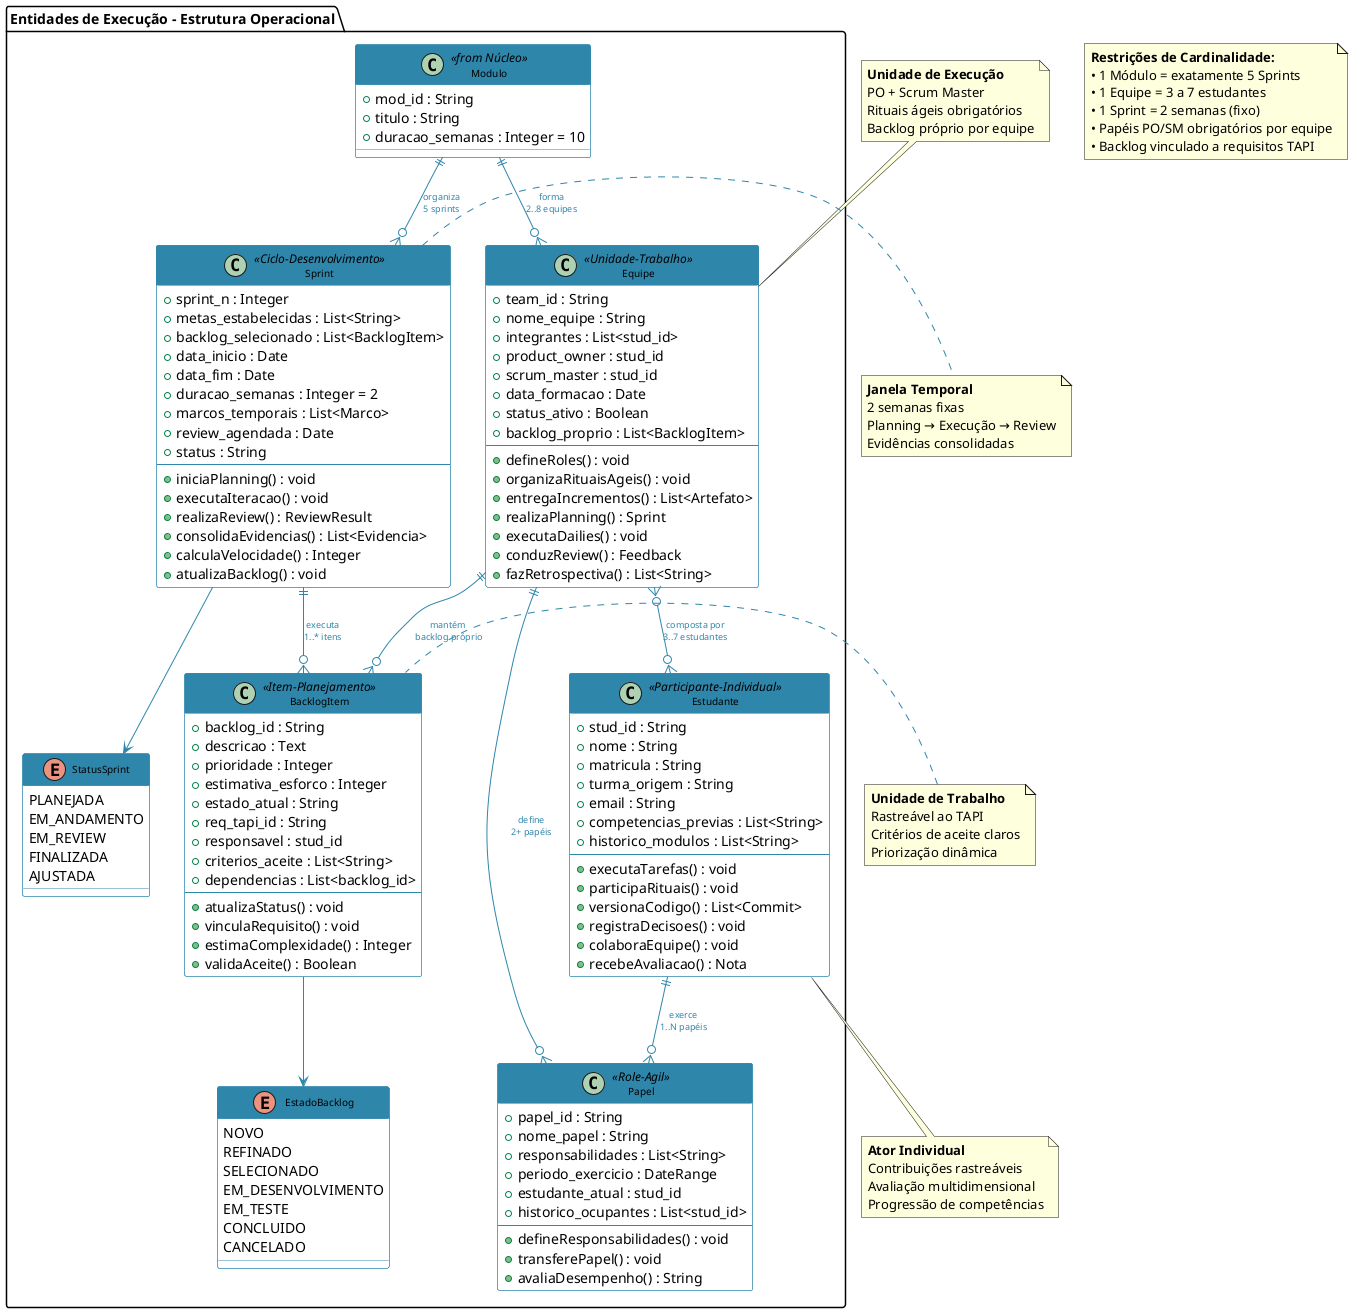

The diagram above was rendered by PlantUML. Its source (embedded in the PNG):
@startuml diagrama2_entidades_execucao
!define PRIMARY_COLOR #2E86AB
!define SECONDARY_COLOR #A23B72
!define ACCENT_COLOR #F18F01
!define SUCCESS_COLOR #C73E1D

skinparam class {
    BackgroundColor WHITE
    BorderColor PRIMARY_COLOR
    HeaderBackgroundColor PRIMARY_COLOR
    HeaderFontColor WHITE
    AttributeFontColor BLACK
    FontSize 10
}

skinparam arrow {
    Color PRIMARY_COLOR
    FontColor PRIMARY_COLOR
    FontSize 9
}

package "Entidades de Execução - Estrutura Operacional" {

    class Modulo <<from Núcleo>> {
        + mod_id : String
        + titulo : String
        + duracao_semanas : Integer = 10
    }

    class Equipe <<Unidade-Trabalho>> {
        + team_id : String
        + nome_equipe : String
        + integrantes : List<stud_id>
        + product_owner : stud_id
        + scrum_master : stud_id
        + data_formacao : Date
        + status_ativo : Boolean
        + backlog_proprio : List<BacklogItem>
        --
        + defineRoles() : void
        + organizaRituaisAgeis() : void
        + entregaIncrementos() : List<Artefato>
        + realizaPlanning() : Sprint
        + executaDailies() : void
        + conduzReview() : Feedback
        + fazRetrospectiva() : List<String>
    }

    class Estudante <<Participante-Individual>> {
        + stud_id : String
        + nome : String
        + matricula : String
        + turma_origem : String
        + email : String
        + competencias_previas : List<String>
        + historico_modulos : List<String>
        --
        + executaTarefas() : void
        + participaRituais() : void
        + versionaCodigo() : List<Commit>
        + registraDecisoes() : void
        + colaboraEquipe() : void
        + recebeAvaliacao() : Nota
    }

    class Sprint <<Ciclo-Desenvolvimento>> {
        + sprint_n : Integer
        + metas_estabelecidas : List<String>
        + backlog_selecionado : List<BacklogItem>
        + data_inicio : Date
        + data_fim : Date
        + duracao_semanas : Integer = 2
        + marcos_temporais : List<Marco>
        + review_agendada : Date
        + status : String
        --
        + iniciaPlanning() : void
        + executaIteracao() : void
        + realizaReview() : ReviewResult
        + consolidaEvidencias() : List<Evidencia>
        + calculaVelocidade() : Integer
        + atualizaBacklog() : void
    }

    class BacklogItem <<Item-Planejamento>> {
        + backlog_id : String
        + descricao : Text
        + prioridade : Integer
        + estimativa_esforco : Integer
        + estado_atual : String
        + req_tapi_id : String
        + responsavel : stud_id
        + criterios_aceite : List<String>
        + dependencias : List<backlog_id>
        --
        + atualizaStatus() : void
        + vinculaRequisito() : void
        + estimaComplexidade() : Integer
        + validaAceite() : Boolean
    }

    class Papel <<Role-Agil>> {
        + papel_id : String
        + nome_papel : String
        + responsabilidades : List<String>
        + periodo_exercicio : DateRange
        + estudante_atual : stud_id
        + historico_ocupantes : List<stud_id>
        --
        + defineResponsabilidades() : void
        + transferePapel() : void
        + avaliaDesempenho() : String
    }

    enum StatusSprint {
        PLANEJADA
        EM_ANDAMENTO
        EM_REVIEW
        FINALIZADA
        AJUSTADA
    }

    enum EstadoBacklog {
        NOVO
        REFINADO
        SELECIONADO
        EM_DESENVOLVIMENTO
        EM_TESTE
        CONCLUIDO
        CANCELADO
    }
}

' Relacionamentos estruturais
Modulo ||--o{ Equipe : "forma\n2..8 equipes"
Modulo ||--o{ Sprint : "organiza\n5 sprints"
Equipe }o--o{ Estudante : "composta por\n3..7 estudantes"
Equipe ||--o{ Papel : "define\n2+ papéis"
Estudante ||--o{ Papel : "exerce\n1..N papéis"
Sprint ||--o{ BacklogItem : "executa\n1..* itens"
Equipe ||--o{ BacklogItem : "mantém\n backlog próprio"

' Relacionamentos temporais
Sprint --> StatusSprint
BacklogItem --> EstadoBacklog

' Notas explicativas
note top of Equipe : **Unidade de Execução**\nPO + Scrum Master\nRituais ágeis obrigatórios\nBacklog próprio por equipe

note right of Sprint : **Janela Temporal**\n2 semanas fixas\nPlanning → Execução → Review\nEvidências consolidadas

note bottom of Estudante : **Ator Individual**\nContribuições rastreáveis\nAvaliação multidimensional\nProgressão de competências

note left of BacklogItem : **Unidade de Trabalho**\nRastreável ao TAPI\nCritérios de aceite claros\nPriorização dinâmica

' Cardinalidades importantes
note as N2
    <b>Restrições de Cardinalidade:</b>
    • 1 Módulo = exatamente 5 Sprints
    • 1 Equipe = 3 a 7 estudantes
    • 1 Sprint = 2 semanas (fixo)
    • Papéis PO/SM obrigatórios por equipe
    • Backlog vinculado a requisitos TAPI
end note

@enduml